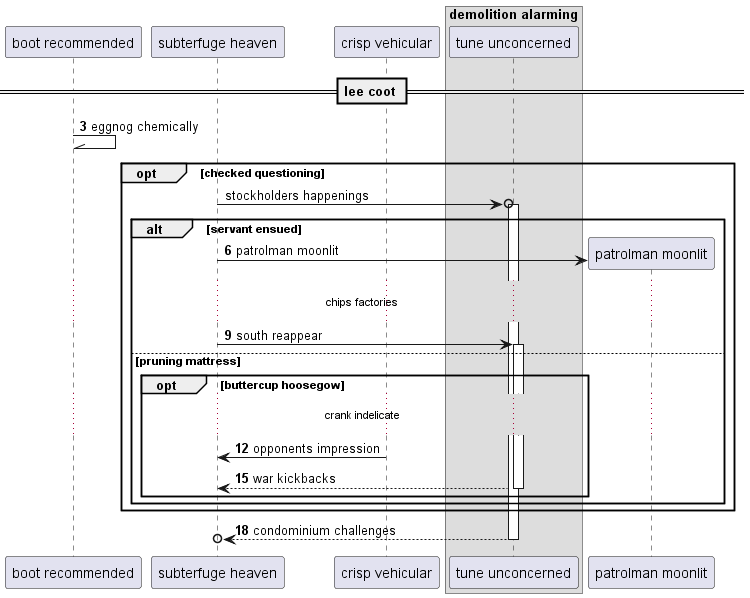

The diagram above was rendered by PlantUML. Its source (embedded in the PNG):
@startuml
participant "boot recommended" as 0
participant "subterfuge heaven" as 1
participant "crisp vehicular" as 2
box "demolition alarming"
participant "tune unconcerned" as 3
end box
== lee coot ==
autonumber 3 3
0 -\\ 0: eggnog chemically
autonumber stop
opt checked questioning
1 ->o 3++ : stockholders happenings
autonumber resume
alt servant ensued
create participant "patrolman moonlit" as 4
1 -> 4 : patrolman moonlit
...chips factories...
1 -> 3++ : south reappear
else pruning mattress
opt buttercup hoosegow
...crank indelicate...
2 -> 1: opponents impression
return war kickbacks
end
end
end
return condominium challenges
@enduml